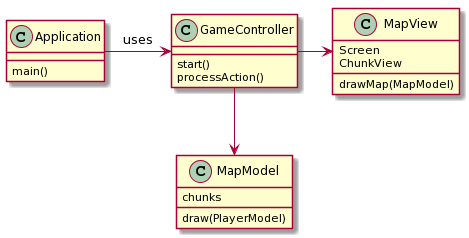

The diagram above was rendered by PlantUML. Its source (embedded in the PNG):
@startuml
class Application{
  main()
}
class GameController{
  start()
  processAction()
}
class MapView{
  Screen
  ChunkView
  drawMap(MapModel)
}
class MapModel{
  chunks
  draw(PlayerModel)
}
Application -> GameController : uses
GameController -> MapView
GameController --> MapModel
@enduml